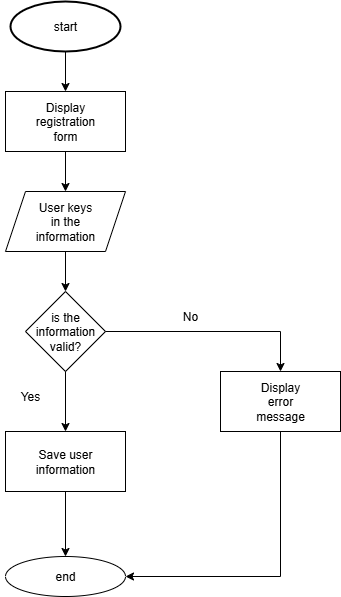

The diagram above was exported from draw.io. Its source (the exported page's mxGraphModel, read from the mxfile embedded in the PNG):
<mxGraphModel dx="786" dy="439" grid="1" gridSize="10" guides="1" tooltips="1" connect="1" arrows="1" fold="1" page="1" pageScale="1" pageWidth="827" pageHeight="1169" math="0" shadow="0">
  <root>
    <mxCell id="0" />
    <mxCell id="1" parent="0" />
    <mxCell id="NtNglKWYEpoKW_w1y9x4-3" value="" style="group" vertex="1" connectable="0" parent="1">
      <mxGeometry x="350" y="10" width="110" height="60" as="geometry" />
    </mxCell>
    <mxCell id="NtNglKWYEpoKW_w1y9x4-4" value="" style="group" vertex="1" connectable="0" parent="NtNglKWYEpoKW_w1y9x4-3">
      <mxGeometry width="110" height="50" as="geometry" />
    </mxCell>
    <mxCell id="NtNglKWYEpoKW_w1y9x4-1" value="" style="strokeWidth=2;html=1;shape=mxgraph.flowchart.start_1;whiteSpace=wrap;" vertex="1" parent="NtNglKWYEpoKW_w1y9x4-4">
      <mxGeometry width="110" height="50" as="geometry" />
    </mxCell>
    <mxCell id="NtNglKWYEpoKW_w1y9x4-2" value="start" style="text;html=1;align=center;verticalAlign=middle;whiteSpace=wrap;rounded=0;" vertex="1" parent="NtNglKWYEpoKW_w1y9x4-4">
      <mxGeometry x="25" y="15" width="60" height="20" as="geometry" />
    </mxCell>
    <mxCell id="NtNglKWYEpoKW_w1y9x4-8" value="" style="group" vertex="1" connectable="0" parent="1">
      <mxGeometry x="345" y="100" width="120" height="60" as="geometry" />
    </mxCell>
    <mxCell id="NtNglKWYEpoKW_w1y9x4-6" value="" style="rounded=0;whiteSpace=wrap;html=1;" vertex="1" parent="NtNglKWYEpoKW_w1y9x4-8">
      <mxGeometry width="120" height="60" as="geometry" />
    </mxCell>
    <mxCell id="NtNglKWYEpoKW_w1y9x4-7" value="Display registration form" style="text;html=1;align=center;verticalAlign=middle;whiteSpace=wrap;rounded=0;" vertex="1" parent="NtNglKWYEpoKW_w1y9x4-8">
      <mxGeometry x="30" y="15" width="60" height="30" as="geometry" />
    </mxCell>
    <mxCell id="NtNglKWYEpoKW_w1y9x4-9" value="" style="endArrow=classic;html=1;rounded=0;exitX=0.5;exitY=1;exitDx=0;exitDy=0;exitPerimeter=0;entryX=0.5;entryY=0;entryDx=0;entryDy=0;" edge="1" parent="1" source="NtNglKWYEpoKW_w1y9x4-1" target="NtNglKWYEpoKW_w1y9x4-6">
      <mxGeometry width="50" height="50" relative="1" as="geometry">
        <mxPoint x="440" y="90" as="sourcePoint" />
        <mxPoint x="490" y="40" as="targetPoint" />
      </mxGeometry>
    </mxCell>
    <mxCell id="NtNglKWYEpoKW_w1y9x4-12" value="" style="group" vertex="1" connectable="0" parent="1">
      <mxGeometry x="345" y="200" width="120" height="60" as="geometry" />
    </mxCell>
    <mxCell id="NtNglKWYEpoKW_w1y9x4-10" value="" style="shape=parallelogram;perimeter=parallelogramPerimeter;whiteSpace=wrap;html=1;fixedSize=1;" vertex="1" parent="NtNglKWYEpoKW_w1y9x4-12">
      <mxGeometry width="120" height="60" as="geometry" />
    </mxCell>
    <mxCell id="NtNglKWYEpoKW_w1y9x4-11" value="User keys in the information" style="text;html=1;align=center;verticalAlign=middle;whiteSpace=wrap;rounded=0;" vertex="1" parent="NtNglKWYEpoKW_w1y9x4-12">
      <mxGeometry x="30" y="15" width="60" height="30" as="geometry" />
    </mxCell>
    <mxCell id="NtNglKWYEpoKW_w1y9x4-13" value="" style="endArrow=classic;html=1;rounded=0;exitX=0.5;exitY=1;exitDx=0;exitDy=0;entryX=0.5;entryY=0;entryDx=0;entryDy=0;" edge="1" parent="1" source="NtNglKWYEpoKW_w1y9x4-6" target="NtNglKWYEpoKW_w1y9x4-10">
      <mxGeometry width="50" height="50" relative="1" as="geometry">
        <mxPoint x="380" y="260" as="sourcePoint" />
        <mxPoint x="430" y="210" as="targetPoint" />
      </mxGeometry>
    </mxCell>
    <mxCell id="NtNglKWYEpoKW_w1y9x4-16" value="" style="group" vertex="1" connectable="0" parent="1">
      <mxGeometry x="365" y="300" width="80" height="80" as="geometry" />
    </mxCell>
    <mxCell id="NtNglKWYEpoKW_w1y9x4-14" value="" style="rhombus;whiteSpace=wrap;html=1;" vertex="1" parent="NtNglKWYEpoKW_w1y9x4-16">
      <mxGeometry width="80" height="80" as="geometry" />
    </mxCell>
    <mxCell id="NtNglKWYEpoKW_w1y9x4-15" value="is the information valid?" style="text;html=1;align=center;verticalAlign=middle;whiteSpace=wrap;rounded=0;" vertex="1" parent="NtNglKWYEpoKW_w1y9x4-16">
      <mxGeometry x="10" y="25" width="60" height="30" as="geometry" />
    </mxCell>
    <mxCell id="NtNglKWYEpoKW_w1y9x4-17" value="" style="endArrow=classic;html=1;rounded=0;exitX=0.5;exitY=1;exitDx=0;exitDy=0;entryX=0.5;entryY=0;entryDx=0;entryDy=0;" edge="1" parent="1" source="NtNglKWYEpoKW_w1y9x4-10" target="NtNglKWYEpoKW_w1y9x4-14">
      <mxGeometry width="50" height="50" relative="1" as="geometry">
        <mxPoint x="380" y="260" as="sourcePoint" />
        <mxPoint x="430" y="210" as="targetPoint" />
      </mxGeometry>
    </mxCell>
    <mxCell id="NtNglKWYEpoKW_w1y9x4-20" value="" style="group" vertex="1" connectable="0" parent="1">
      <mxGeometry x="345" y="440" width="120" height="60" as="geometry" />
    </mxCell>
    <mxCell id="NtNglKWYEpoKW_w1y9x4-18" value="" style="rounded=0;whiteSpace=wrap;html=1;" vertex="1" parent="NtNglKWYEpoKW_w1y9x4-20">
      <mxGeometry width="120" height="60" as="geometry" />
    </mxCell>
    <mxCell id="NtNglKWYEpoKW_w1y9x4-19" value="Save user information" style="text;html=1;align=center;verticalAlign=middle;whiteSpace=wrap;rounded=0;" vertex="1" parent="NtNglKWYEpoKW_w1y9x4-20">
      <mxGeometry x="30" y="15" width="60" height="30" as="geometry" />
    </mxCell>
    <mxCell id="NtNglKWYEpoKW_w1y9x4-21" value="" style="endArrow=classic;html=1;rounded=0;exitX=0.5;exitY=1;exitDx=0;exitDy=0;entryX=0.5;entryY=0;entryDx=0;entryDy=0;" edge="1" parent="1" source="NtNglKWYEpoKW_w1y9x4-14" target="NtNglKWYEpoKW_w1y9x4-18">
      <mxGeometry width="50" height="50" relative="1" as="geometry">
        <mxPoint x="380" y="460" as="sourcePoint" />
        <mxPoint x="430" y="410" as="targetPoint" />
      </mxGeometry>
    </mxCell>
    <mxCell id="NtNglKWYEpoKW_w1y9x4-24" value="" style="group" vertex="1" connectable="0" parent="1">
      <mxGeometry x="345" y="565" width="120" height="40" as="geometry" />
    </mxCell>
    <mxCell id="NtNglKWYEpoKW_w1y9x4-22" value="" style="ellipse;whiteSpace=wrap;html=1;" vertex="1" parent="NtNglKWYEpoKW_w1y9x4-24">
      <mxGeometry width="120" height="40" as="geometry" />
    </mxCell>
    <mxCell id="NtNglKWYEpoKW_w1y9x4-23" value="end" style="text;html=1;align=center;verticalAlign=middle;whiteSpace=wrap;rounded=0;" vertex="1" parent="NtNglKWYEpoKW_w1y9x4-24">
      <mxGeometry x="30" y="10" width="60" height="20" as="geometry" />
    </mxCell>
    <mxCell id="NtNglKWYEpoKW_w1y9x4-25" value="" style="endArrow=classic;html=1;rounded=0;exitX=0.5;exitY=1;exitDx=0;exitDy=0;entryX=0.5;entryY=0;entryDx=0;entryDy=0;" edge="1" parent="1" source="NtNglKWYEpoKW_w1y9x4-18" target="NtNglKWYEpoKW_w1y9x4-22">
      <mxGeometry width="50" height="50" relative="1" as="geometry">
        <mxPoint x="380" y="460" as="sourcePoint" />
        <mxPoint x="430" y="410" as="targetPoint" />
      </mxGeometry>
    </mxCell>
    <mxCell id="NtNglKWYEpoKW_w1y9x4-26" value="Yes" style="text;html=1;align=center;verticalAlign=middle;whiteSpace=wrap;rounded=0;" vertex="1" parent="1">
      <mxGeometry x="340" y="390" width="60" height="30" as="geometry" />
    </mxCell>
    <mxCell id="NtNglKWYEpoKW_w1y9x4-29" value="" style="group" vertex="1" connectable="0" parent="1">
      <mxGeometry x="560" y="380" width="120" height="60" as="geometry" />
    </mxCell>
    <mxCell id="NtNglKWYEpoKW_w1y9x4-27" value="" style="rounded=0;whiteSpace=wrap;html=1;" vertex="1" parent="NtNglKWYEpoKW_w1y9x4-29">
      <mxGeometry width="120" height="60" as="geometry" />
    </mxCell>
    <mxCell id="NtNglKWYEpoKW_w1y9x4-28" value="Display error message" style="text;html=1;align=center;verticalAlign=middle;whiteSpace=wrap;rounded=0;" vertex="1" parent="NtNglKWYEpoKW_w1y9x4-29">
      <mxGeometry x="30" y="15" width="60" height="30" as="geometry" />
    </mxCell>
    <mxCell id="NtNglKWYEpoKW_w1y9x4-30" value="" style="endArrow=classic;html=1;rounded=0;entryX=0.5;entryY=0;entryDx=0;entryDy=0;exitX=1;exitY=0.5;exitDx=0;exitDy=0;" edge="1" parent="1" source="NtNglKWYEpoKW_w1y9x4-14" target="NtNglKWYEpoKW_w1y9x4-27">
      <mxGeometry width="50" height="50" relative="1" as="geometry">
        <mxPoint x="380" y="460" as="sourcePoint" />
        <mxPoint x="430" y="410" as="targetPoint" />
        <Array as="points">
          <mxPoint x="620" y="340" />
        </Array>
      </mxGeometry>
    </mxCell>
    <mxCell id="NtNglKWYEpoKW_w1y9x4-31" value="No" style="text;html=1;align=center;verticalAlign=middle;whiteSpace=wrap;rounded=0;" vertex="1" parent="1">
      <mxGeometry x="500" y="310" width="60" height="30" as="geometry" />
    </mxCell>
    <mxCell id="NtNglKWYEpoKW_w1y9x4-32" value="" style="endArrow=classic;html=1;rounded=0;entryX=1;entryY=0.5;entryDx=0;entryDy=0;exitX=0.5;exitY=1;exitDx=0;exitDy=0;" edge="1" parent="1" source="NtNglKWYEpoKW_w1y9x4-27" target="NtNglKWYEpoKW_w1y9x4-22">
      <mxGeometry width="50" height="50" relative="1" as="geometry">
        <mxPoint x="380" y="460" as="sourcePoint" />
        <mxPoint x="460" y="410" as="targetPoint" />
        <Array as="points">
          <mxPoint x="620" y="585" />
        </Array>
      </mxGeometry>
    </mxCell>
  </root>
</mxGraphModel>